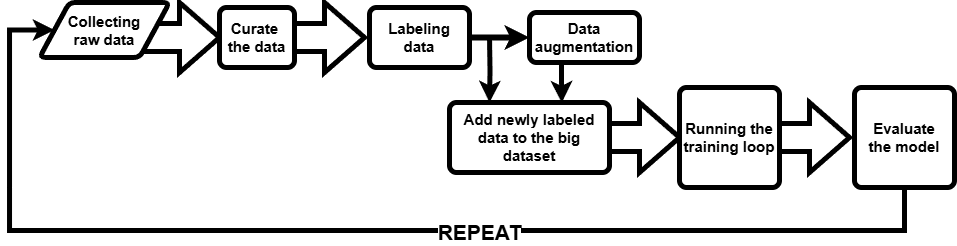

The diagram above was exported from draw.io. Its source (the exported page's mxGraphModel, read from the mxfile embedded in the PNG):
<mxGraphModel dx="989" dy="542" grid="1" gridSize="10" guides="1" tooltips="1" connect="1" arrows="1" fold="1" page="1" pageScale="1" pageWidth="850" pageHeight="1100" math="0" shadow="0">
  <root>
    <mxCell id="0" />
    <mxCell id="1" parent="0" />
    <mxCell id="s7EpYhnkcGmGgZEvyHjv-19" value="" style="verticalLabelPosition=bottom;verticalAlign=top;html=1;strokeWidth=5;shape=mxgraph.arrows2.arrow;dy=0.6;dx=40;notch=0;fontStyle=1;fontSize=15;" parent="1" vertex="1">
      <mxGeometry x="425" y="735" width="70" height="70" as="geometry" />
    </mxCell>
    <mxCell id="s7EpYhnkcGmGgZEvyHjv-13" value="" style="verticalLabelPosition=bottom;verticalAlign=top;html=1;strokeWidth=5;shape=mxgraph.arrows2.arrow;dy=0.6;dx=40;notch=0;fontStyle=1;fontSize=15;" parent="1" vertex="1">
      <mxGeometry x="270" y="735" width="80" height="70" as="geometry" />
    </mxCell>
    <mxCell id="s7EpYhnkcGmGgZEvyHjv-12" value="Collecting&lt;div&gt;raw data&lt;/div&gt;" style="shape=parallelogram;html=1;strokeWidth=5;perimeter=parallelogramPerimeter;whiteSpace=wrap;rounded=1;arcSize=12;size=0.23;fontStyle=1;fontSize=15;" parent="1" vertex="1">
      <mxGeometry x="170" y="735" width="130" height="55" as="geometry" />
    </mxCell>
    <mxCell id="s7EpYhnkcGmGgZEvyHjv-14" value="Curate&amp;nbsp;&lt;div&gt;the data&lt;/div&gt;" style="rounded=1;whiteSpace=wrap;html=1;absoluteArcSize=1;arcSize=14;strokeWidth=5;fontStyle=1;fontSize=15;" parent="1" vertex="1">
      <mxGeometry x="350" y="740" width="75" height="60" as="geometry" />
    </mxCell>
    <mxCell id="dwp9xcFArM2dCc6Hht3G-12" style="edgeStyle=orthogonalEdgeStyle;rounded=0;orthogonalLoop=1;jettySize=auto;html=1;exitX=0.291;exitY=0.991;exitDx=0;exitDy=0;entryX=0.702;entryY=0.003;entryDx=0;entryDy=0;exitPerimeter=0;entryPerimeter=0;strokeWidth=5;" edge="1" parent="1" source="s7EpYhnkcGmGgZEvyHjv-16" target="s7EpYhnkcGmGgZEvyHjv-21">
      <mxGeometry relative="1" as="geometry" />
    </mxCell>
    <mxCell id="s7EpYhnkcGmGgZEvyHjv-16" value="Data augmentation" style="rounded=1;whiteSpace=wrap;html=1;absoluteArcSize=1;arcSize=14;strokeWidth=5;fontStyle=1;fontSize=15;" parent="1" vertex="1">
      <mxGeometry x="660" y="745" width="110" height="50" as="geometry" />
    </mxCell>
    <mxCell id="s7EpYhnkcGmGgZEvyHjv-18" value="Labeling&lt;div&gt;data&lt;/div&gt;" style="rounded=1;whiteSpace=wrap;html=1;absoluteArcSize=1;arcSize=14;strokeWidth=5;fontStyle=1;fontSize=15;" parent="1" vertex="1">
      <mxGeometry x="500" y="740" width="100" height="60" as="geometry" />
    </mxCell>
    <mxCell id="dwp9xcFArM2dCc6Hht3G-11" style="edgeStyle=orthogonalEdgeStyle;rounded=0;orthogonalLoop=1;jettySize=auto;html=1;entryX=0.25;entryY=0;entryDx=0;entryDy=0;strokeWidth=5;" edge="1" parent="1" target="s7EpYhnkcGmGgZEvyHjv-21">
      <mxGeometry relative="1" as="geometry">
        <mxPoint x="620" y="770" as="sourcePoint" />
      </mxGeometry>
    </mxCell>
    <mxCell id="s7EpYhnkcGmGgZEvyHjv-21" value="Add newly labeled&lt;div&gt;data to the big dataset&lt;/div&gt;" style="rounded=1;whiteSpace=wrap;html=1;absoluteArcSize=1;arcSize=14;strokeWidth=5;fontStyle=1;fontSize=15;" parent="1" vertex="1">
      <mxGeometry x="580" y="835" width="160" height="70" as="geometry" />
    </mxCell>
    <mxCell id="s7EpYhnkcGmGgZEvyHjv-23" value="" style="verticalLabelPosition=bottom;verticalAlign=top;html=1;strokeWidth=5;shape=mxgraph.arrows2.arrow;dy=0.6;dx=40;notch=0;fontStyle=1;fontSize=15;" parent="1" vertex="1">
      <mxGeometry x="740" y="835" width="70" height="70" as="geometry" />
    </mxCell>
    <mxCell id="s7EpYhnkcGmGgZEvyHjv-24" value="Running the training loop" style="rounded=1;whiteSpace=wrap;html=1;absoluteArcSize=1;arcSize=14;strokeWidth=5;fontStyle=1;fontSize=15;" parent="1" vertex="1">
      <mxGeometry x="810" y="820" width="100" height="100" as="geometry" />
    </mxCell>
    <mxCell id="s7EpYhnkcGmGgZEvyHjv-25" value="" style="verticalLabelPosition=bottom;verticalAlign=top;html=1;strokeWidth=5;shape=mxgraph.arrows2.arrow;dy=0.6;dx=40;notch=0;fontStyle=1;fontSize=15;" parent="1" vertex="1">
      <mxGeometry x="910" y="835" width="70" height="70" as="geometry" />
    </mxCell>
    <mxCell id="s7EpYhnkcGmGgZEvyHjv-27" style="edgeStyle=orthogonalEdgeStyle;rounded=0;orthogonalLoop=1;jettySize=auto;html=1;fontStyle=1;fontSize=15;strokeWidth=5;entryX=0;entryY=0.5;entryDx=0;entryDy=0;exitX=0.5;exitY=1;exitDx=0;exitDy=0;" parent="1" source="s7EpYhnkcGmGgZEvyHjv-26" target="s7EpYhnkcGmGgZEvyHjv-12" edge="1">
      <mxGeometry relative="1" as="geometry">
        <Array as="points">
          <mxPoint x="1035" y="963" />
          <mxPoint x="140" y="963" />
          <mxPoint x="140" y="762" />
        </Array>
        <mxPoint x="1225" y="907.52" as="sourcePoint" />
        <mxPoint x="184.95000000000005" y="790.02" as="targetPoint" />
      </mxGeometry>
    </mxCell>
    <mxCell id="s7EpYhnkcGmGgZEvyHjv-28" value="&lt;font&gt;REPEAT&lt;/font&gt;" style="edgeLabel;html=1;align=center;verticalAlign=middle;resizable=0;points=[];fontStyle=1;fontSize=21;" parent="s7EpYhnkcGmGgZEvyHjv-27" vertex="1" connectable="0">
      <mxGeometry x="0.0194" y="2" relative="1" as="geometry">
        <mxPoint x="135" as="offset" />
      </mxGeometry>
    </mxCell>
    <mxCell id="s7EpYhnkcGmGgZEvyHjv-26" value="Evaluate&lt;div&gt;the model&lt;/div&gt;" style="rounded=1;whiteSpace=wrap;html=1;absoluteArcSize=1;arcSize=14;strokeWidth=5;fontStyle=1;fontSize=15;" parent="1" vertex="1">
      <mxGeometry x="985" y="820" width="100" height="100" as="geometry" />
    </mxCell>
    <mxCell id="dwp9xcFArM2dCc6Hht3G-4" style="edgeStyle=orthogonalEdgeStyle;rounded=0;orthogonalLoop=1;jettySize=auto;html=1;entryX=0;entryY=0.5;entryDx=0;entryDy=0;strokeWidth=6;" edge="1" parent="1" source="s7EpYhnkcGmGgZEvyHjv-18" target="s7EpYhnkcGmGgZEvyHjv-16">
      <mxGeometry relative="1" as="geometry">
        <mxPoint x="639.9999999999998" y="770" as="targetPoint" />
      </mxGeometry>
    </mxCell>
  </root>
</mxGraphModel>